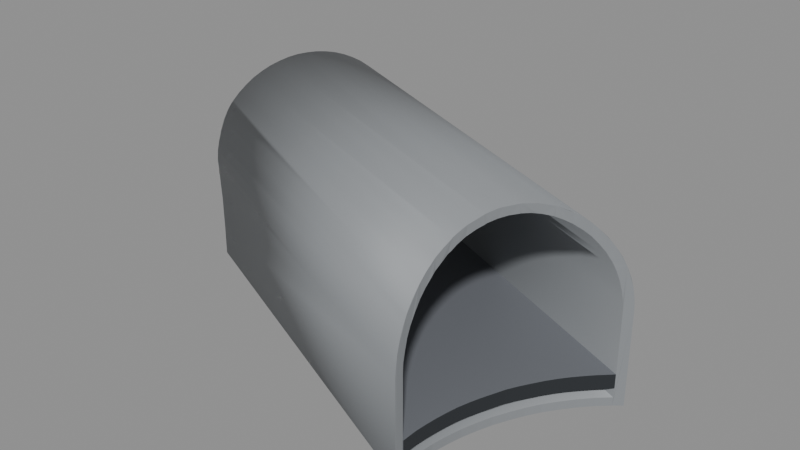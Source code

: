 # Source: BS_T06_Shell.blend  (saved by Blender 5.2.45; exported with 4.5.12 LTS)
import bpy
from mathutils import Matrix  # noqa: F401  (used for matrix-valued properties, if any)

bpy.ops.wm.read_factory_settings(use_empty=True)
scene = bpy.context.scene
scene.name = 'Scene'

# ---- materials (node trees are filled in below, after node groups)
mat_b4o_coat = bpy.data.materials.new('B4O_Coat')
mat_b4o_coat.diffuse_color = (0.26, 0.275, 0.29, 1.0)
mat_b4o_dark = bpy.data.materials.new('B4O_Dark')
mat_b4o_dark.diffuse_color = (0.024, 0.028, 0.033, 1.0)
mat_b4o_floor = bpy.data.materials.new('B4O_Floor')
mat_b4o_floor.diffuse_color = (0.16, 0.17, 0.19, 1.0)

# ---- material node trees
mat_b4o_coat.use_nodes = True; mat_b4o_coat.node_tree.nodes.clear()
_N = mat_b4o_coat.node_tree.nodes; _L = mat_b4o_coat.node_tree.links
n0 = _N.new('ShaderNodeBsdfPrincipled'); n0.name = 'Principled BSDF'; n0.location = (-200, 100)
n0.inputs[0].default_value = (0.26, 0.275, 0.29, 1.0)
n0.inputs[1].default_value = 0.08
n0.inputs[2].default_value = 0.57
n0.inputs[10].default_value = 0.005
n1 = _N.new('ShaderNodeOutputMaterial'); n1.name = 'Material Output'; n1.location = (200, 100)
_L.new(n0.outputs[0], n1.inputs[0])
n1.is_active_output = True
mat_b4o_dark.use_nodes = True; mat_b4o_dark.node_tree.nodes.clear()
_N = mat_b4o_dark.node_tree.nodes; _L = mat_b4o_dark.node_tree.links
n0 = _N.new('ShaderNodeBsdfPrincipled'); n0.name = 'Principled BSDF'; n0.location = (-200, 100)
n0.inputs[0].default_value = (0.024, 0.028, 0.033, 1.0)
n0.inputs[1].default_value = 0.1
n0.inputs[2].default_value = 0.55
n0.inputs[10].default_value = 0.005
n1 = _N.new('ShaderNodeOutputMaterial'); n1.name = 'Material Output'; n1.location = (200, 100)
_L.new(n0.outputs[0], n1.inputs[0])
n1.is_active_output = True
mat_b4o_floor.use_nodes = True; mat_b4o_floor.node_tree.nodes.clear()
_N = mat_b4o_floor.node_tree.nodes; _L = mat_b4o_floor.node_tree.links
n0 = _N.new('ShaderNodeBsdfPrincipled'); n0.name = 'Principled BSDF'; n0.location = (-200, 100)
n0.inputs[0].default_value = (0.16, 0.17, 0.19, 1.0)
n0.inputs[1].default_value = 0.03
n0.inputs[2].default_value = 0.7
n0.inputs[10].default_value = 0.005
n1 = _N.new('ShaderNodeOutputMaterial'); n1.name = 'Material Output'; n1.location = (200, 100)
_L.new(n0.outputs[0], n1.inputs[0])
n1.is_active_output = True

# ---- meshes
me_tunnel_vault = bpy.data.meshes.new('Tunnel_Vault')
me_tunnel_vault.from_pydata([(30.95, -24.13, 2.746), (31.01, -23.99, 2.912), (31.08, -23.84, 3.062), (31.15, -23.68, 3.196), (31.23, -23.5, 3.311), (31.31, -23.32, 3.406), (31.4, -23.12, 3.482), (31.48, -22.92, 3.536), (31.57, -22.72, 3.569), (31.67, -22.52, 3.58), (31.76, -22.31, 3.569), (31.85, -22.11, 3.536), (31.93, -21.91, 3.482), (32.02, -21.72, 3.406), (32.1, -21.54, 3.311), (32.18, -21.36, 3.196), (32.25, -21.2, 3.062), (32.32, -21.04, 2.912), (32.38, -20.91, 2.746), (31.26, -23.42, 3.152), (31.42, -23.08, 3.31), (31.34, -23.25, 3.24), (31.58, -22.71, 3.39), (31.75, -22.33, 3.39), (31.67, -22.52, 3.4), (31.5, -22.89, 3.36), (31.19, -23.58, 3.046), (31.91, -21.96, 3.31), (31.99, -21.78, 3.24), (31.83, -22.14, 3.36), (32.14, -21.45, 3.046), (32.07, -21.61, 3.152), (32.67, -20.66, 2.032), (32.83, -20.67, 1.366), (32.93, -20.68, 0.6861), (32.97, -20.69, 0.0), (31.0, -24.1, 2.679), (32.4, -20.86, 2.68), (30.93, -24.16, 2.693), (31.13, -23.72, 2.938), (30.97, -24.08, 2.755), (32.23, -21.24, 2.914), (32.19, -21.34, 2.953), (32.94, -20.59, -0.68), (32.93, -20.68, -0.68), (31.08, -24.75, -0.68), (31.39, -24.42, -0.68), (31.79, -23.87, -0.68), (32.44, -22.67, -0.68), (32.83, -21.36, -0.68), (32.67, -22.02, -0.68), (32.14, -23.28, -0.68), (31.08, -24.75, 0.6861), (30.99, -24.71, 1.3), (31.11, -24.77, 0.0), (30.99, -24.71, 1.366), (30.95, -24.69, 1.523), (30.92, -24.64, 1.745), (30.91, -24.57, 1.962), (30.91, -24.54, 2.032), (30.9, -24.48, 2.173), (30.9, -24.38, 2.375), (30.91, -24.26, 2.567), (30.93, -24.18, 2.679), (32.4, -20.86, 2.679), (32.45, -20.79, 2.567), (32.54, -20.7, 2.375), (32.6, -20.65, 2.214), (32.62, -20.64, 2.173), (32.67, -20.6, 2.032), (32.69, -20.58, 1.962), (32.74, -20.55, 1.745), (32.8, -20.54, 1.523), (32.84, -20.55, 1.366), (32.85, -20.55, 1.3), (32.94, -20.59, 0.6861), (32.97, -20.6, 0.0), (31.22, -24.62, -0.5), (31.39, -24.43, -0.5), (31.8, -23.88, -0.5), (32.15, -23.29, -0.5), (32.44, -22.67, -0.5), (32.84, -21.36, -0.5), (32.68, -22.02, -0.5), (32.93, -20.78, -0.5), (31.12, -24.57, 1.3), (31.21, -24.61, 0.6861), (31.24, -24.63, 0.0), (31.11, -24.57, 1.366), (31.09, -24.55, 1.506), (31.06, -24.5, 1.71), (31.05, -24.44, 1.91), (31.04, -24.36, 2.104), (31.05, -24.39, 2.032), (31.04, -24.27, 2.29), (31.05, -24.16, 2.467), (31.07, -24.03, 2.632), (31.05, -24.15, 2.478), (31.09, -23.89, 2.785), (31.08, -23.99, 2.679), (31.13, -23.74, 2.923), (32.21, -21.3, 2.923), (32.3, -21.18, 2.785), (32.26, -21.25, 2.858), (32.37, -21.1, 2.679), (32.39, -21.06, 2.632), (32.46, -20.96, 2.467), (32.54, -20.88, 2.29), (32.62, -20.82, 2.104), (32.64, -20.8, 2.032), (32.68, -20.77, 1.91), (32.74, -20.74, 1.71), (32.79, -20.73, 1.506), (32.83, -20.74, 1.3), (32.82, -20.74, 1.366), (32.95, -20.79, 0.0), (32.92, -20.78, 0.6861), (40.86, -24.11, -0.68), (39.0, -28.0, -0.68), (39.01, -28.28, -0.68), (39.01, -27.67, -0.68), (39.04, -27.35, -0.68), (39.17, -26.71, -0.68), (39.1, -27.02, -0.68), (39.27, -26.39, -0.68), (39.38, -26.09, -0.68), (39.52, -25.79, -0.68), (39.84, -25.22, -0.68), (39.67, -25.5, -0.68), (40.7, -24.24, -0.68), (40.24, -24.7, -0.68), (40.46, -24.46, -0.68), (40.03, -24.96, -0.68), (39.01, -28.28, 1.3), (39.01, -28.26, 1.523), (39.01, -28.23, 1.745), (39.01, -28.17, 1.962), (39.0, -28.08, 2.173), (39.0, -28.0, 2.333), (39.0, -27.98, 2.375), (39.0, -27.85, 2.567), (39.01, -27.71, 2.746), (39.01, -27.67, 2.785), (39.02, -27.55, 2.912), (39.04, -27.38, 3.062), (39.04, -27.35, 3.084), (39.07, -27.19, 3.196), (39.1, -27.02, 3.295), (39.1, -27.0, 3.311), (39.15, -26.8, 3.406), (39.17, -26.71, 3.44), (39.2, -26.59, 3.482), (39.27, -26.38, 3.536), (39.27, -26.39, 3.534), (39.35, -26.18, 3.569), (39.38, -26.09, 3.574), (39.43, -25.97, 3.58), (39.52, -25.79, 3.57), (39.53, -25.77, 3.569), (39.63, -25.57, 3.536), (39.67, -25.5, 3.516), (39.74, -25.38, 3.482), (39.84, -25.22, 3.415), (39.86, -25.2, 3.406), (39.98, -25.04, 3.311), (40.03, -24.96, 3.253), (40.1, -24.88, 3.196), (40.21, -24.73, 3.062), (40.24, -24.7, 3.027), (40.33, -24.61, 2.912), (40.44, -24.49, 2.746), (40.46, -24.46, 2.703), (40.54, -24.39, 2.567), (40.64, -24.3, 2.375), (40.7, -24.24, 2.194), (40.71, -24.23, 2.173), (40.78, -24.18, 1.962), (40.82, -24.14, 1.745), (40.85, -24.12, 1.523), (40.86, -24.11, 1.3), (39.0, -28.08, -0.5), (39.01, -27.67, -0.5), (39.04, -27.35, -0.5), (39.1, -27.02, -0.5), (39.38, -26.09, -0.5), (39.17, -26.71, -0.5), (39.27, -26.39, -0.5), (39.67, -25.5, -0.5), (40.7, -24.24, -0.5), (40.71, -24.24, -0.5), (40.24, -24.7, -0.5), (40.46, -24.46, -0.5), (39.84, -25.22, -0.5), (40.03, -24.96, -0.5), (39.52, -25.79, -0.5), (39.0, -28.0, -0.5), (39.0, -28.08, 1.3), (39.0, -28.07, 1.506), (39.0, -28.03, 1.71), (39.0, -28.0, 1.825), (39.0, -27.98, 1.91), (39.0, -27.9, 2.104), (39.01, -27.81, 2.29), (39.01, -27.69, 2.467), (39.02, -27.56, 2.632), (39.01, -27.67, 2.492), (39.04, -27.42, 2.785), (39.04, -27.35, 2.847), (39.06, -27.26, 2.923), (39.08, -27.09, 3.046), (39.1, -27.02, 3.086), (39.12, -26.92, 3.152), (39.16, -26.73, 3.24), (39.17, -26.71, 3.249), (39.22, -26.54, 3.31), (39.28, -26.35, 3.36), (39.27, -26.39, 3.348), (39.35, -26.16, 3.39), (39.38, -26.09, 3.394), (39.43, -25.97, 3.4), (39.52, -25.78, 3.39), (39.52, -25.79, 3.39), (39.61, -25.6, 3.36), (39.67, -25.5, 3.331), (39.71, -25.43, 3.31), (39.82, -25.26, 3.24), (39.84, -25.22, 3.218), (39.93, -25.11, 3.152), (40.03, -24.96, 3.046), (40.14, -24.83, 2.923), (40.03, -24.96, 3.043), (40.24, -24.7, 2.785), (40.34, -24.6, 2.632), (40.24, -24.7, 2.784), (40.43, -24.5, 2.467), (40.46, -24.46, 2.385), (40.51, -24.42, 2.29), (40.58, -24.36, 2.104), (40.63, -24.31, 1.91), (40.67, -24.27, 1.71), (40.7, -24.25, 1.506), (40.71, -24.24, 1.3), (40.7, -24.24, 1.376)], [], [(26, 3, 4, 5, 6, 7, 8, 9, 10, 11, 29, 23, 24, 22, 25, 20, 21, 19), (40, 38, 0, 1, 2, 3, 26, 39), (27, 29, 11, 12, 13, 14, 15, 16, 17, 18, 37, 41, 42, 30, 31, 28), (118, 119, 45, 46, 47, 51, 48, 50, 49, 44, 43, 117, 129, 131, 130, 132, 127, 128, 126, 125, 124, 122, 123, 121, 120), (53, 52, 54, 45, 119, 133), (134, 56, 55, 53, 133), (57, 56, 134, 135), (58, 57, 135, 136), (60, 59, 58, 136, 137), (139, 61, 60, 137, 138), (62, 61, 139, 140), (141, 0, 38, 63, 62, 140), (143, 1, 0, 141, 142), (2, 1, 143, 144), (3, 2, 144, 145, 146), (4, 3, 146, 147, 148), (5, 4, 148, 149), (6, 5, 149, 150, 151), (7, 6, 151, 153, 152), (8, 7, 152, 154), (156, 9, 8, 154, 155), (158, 10, 9, 156, 157), (159, 11, 10, 158), (161, 12, 11, 159, 160), (163, 13, 12, 161, 162), (164, 14, 13, 163), (166, 15, 14, 164, 165), (167, 16, 15, 166), (169, 17, 16, 167, 168), (170, 18, 17, 169), (171, 172, 65, 64, 37, 18, 170), (173, 66, 65, 172), (174, 175, 68, 67, 66, 173), (176, 70, 69, 68, 175), (177, 71, 70, 176), (178, 72, 71, 177), (179, 74, 73, 72, 178), (43, 76, 75, 74, 179, 117), (188, 189, 84, 82, 83, 81, 80, 79, 78, 77, 180, 195, 181, 182, 183, 185, 186, 184, 194, 187, 192, 193, 190, 191), (77, 87, 86, 85, 196, 180), (196, 85, 88, 89, 197), (197, 89, 90, 198), (198, 90, 91, 200, 199), (91, 93, 92, 201, 200), (201, 92, 94, 202), (95, 203, 202, 94), (95, 97, 96, 204, 205, 203), (96, 99, 98, 206, 204), (98, 100, 208, 207, 206), (100, 39, 26, 209, 208), (209, 26, 19, 211, 210), (211, 19, 21, 212), (212, 21, 20, 214, 213), (214, 20, 25, 215, 216), (215, 25, 22, 217), (217, 22, 24, 219, 218), (219, 24, 23, 220, 221), (29, 222, 220, 23), (27, 224, 223, 222, 29), (28, 225, 224, 27), (31, 227, 226, 225, 28), (30, 228, 227, 31), (30, 42, 101, 229, 230, 228), (101, 103, 102, 231, 229), (231, 102, 104, 105, 232, 233), (105, 106, 234, 232), (106, 107, 236, 235, 234), (107, 108, 237, 236), (237, 108, 109, 110, 238), (110, 111, 239, 238), (111, 112, 240, 239), (240, 112, 114, 113, 241, 242), (113, 116, 115, 84, 189, 241), (69, 32, 67, 68), (72, 73, 33, 32, 69, 70, 71), (75, 34, 33, 73, 74), (76, 35, 34, 75), (43, 44, 35, 76), (103, 41, 37, 64, 104, 102), (105, 104, 64, 65, 66, 67, 32, 109, 108, 107, 106), (110, 109, 32, 33, 114, 112, 111), (113, 114, 33, 34, 116), (34, 35, 115, 116), (84, 115, 35, 44, 49, 82), (82, 49, 50, 83), (42, 41, 103, 101), (83, 50, 48, 81), (81, 48, 51, 80), (80, 51, 47, 79), (98, 99, 36, 40, 39, 100), (97, 36, 99, 96), (79, 47, 46, 78), (36, 63, 38, 40), (92, 93, 59, 60, 61, 62, 63, 36, 97, 95, 94), (89, 88, 55, 56, 57, 58, 59, 93, 91, 90), (85, 86, 52, 53, 55, 88), (87, 54, 52, 86), (77, 78, 46, 45, 54, 87), (136, 135, 134, 133, 119, 118, 195, 180, 196, 197, 198, 199, 138, 137), (195, 118, 120, 181), (139, 138, 199, 200, 201, 202, 203, 205, 142, 141, 140), (181, 120, 121, 182), (207, 145, 144, 143, 142, 205, 204, 206), (182, 121, 123, 183), (210, 147, 146, 145, 207, 208, 209), (183, 123, 122, 185), (213, 150, 149, 148, 147, 210, 211, 212), (185, 122, 124, 186), (216, 153, 151, 150, 213, 214), (186, 124, 125, 184), (218, 155, 154, 152, 153, 216, 215, 217), (184, 125, 126, 194), (221, 157, 156, 155, 218, 219), (194, 126, 128, 187), (159, 158, 157, 221, 220, 222, 223, 160), (187, 128, 127, 192), (226, 162, 161, 160, 223, 224, 225), (192, 127, 132, 193), (230, 165, 164, 163, 162, 226, 227, 228), (193, 132, 130, 190), (233, 168, 167, 166, 165, 230, 229, 231), (190, 130, 131, 191), (170, 169, 168, 233, 232, 234, 235, 171), (191, 131, 129, 188), (173, 172, 171, 235, 236, 237, 238, 239, 240, 242, 174), (178, 177, 176, 175, 174, 242, 241, 189, 188, 129, 117, 179)])
me_tunnel_vault.polygons.foreach_set('use_smooth', [1, 1, 1, 1, 1, 1, 1, 1, 1, 1, 1, 1, 1, 1, 1, 1, 1, 1, 1, 1, 1, 1, 1, 1, 1, 1, 1, 1, 1, 1, 1, 1, 1, 1, 1, 1, 1, 1, 1, 1, 1, 1, 1, 1, 1, 1, 1, 1, 1, 1, 1, 1, 1, 1, 1, 1, 1, 1, 1, 1, 1, 1, 1, 1, 1, 1, 1, 1, 1, 1, 1, 1, 1, 0, 0, 0, 0, 0, 0, 0, 0, 0, 0, 0, 0, 0, 0, 0, 0, 0, 0, 0, 0, 0, 0, 0, 0, 0, 0, 0, 0, 0, 0, 0, 0, 0, 0, 0, 0, 0, 0, 0, 0, 0, 0, 0, 0, 0, 0, 0, 0, 0, 0, 0, 0, 0])
_uv = me_tunnel_vault.uv_layers.new(name='UVMap')
_uv.uv.foreach_set('vector', [-23.58, 3.046, -23.68, 3.196, -23.5, 3.311, -23.32, 3.406, -23.12, 3.482, -22.92, 3.536, -22.72, 3.569, -22.52, 3.58, -22.31, 3.569, -22.11, 3.536, -22.14, 3.36, -22.33, 3.39, -22.52, 3.4, -22.71, 3.39, -22.89, 3.36, -23.08, 3.31, -23.25, 3.24, -23.42, 3.152, -24.08, 2.755, -24.16, 2.693, -24.13, 2.746, -23.99, 2.912, -23.84, 3.062, -23.68, 3.196, -23.58, 3.046, -23.72, 2.938, -21.96, 3.31, -22.14, 3.36, -22.11, 3.536, -21.91, 3.482, -21.72, 3.406, -21.54, 3.311, -21.36, 3.196, -21.2, 3.062, -21.04, 2.912, -20.91, 2.746, -20.86, 2.68, -21.24, 2.914, -21.34, 2.953, -21.45, 3.046, -21.61, 3.152, -21.78, 3.24, 39.0, -28.0, 39.01, -28.28, 31.08, -24.75, 31.39, -24.42, 31.79, -23.87, 32.14, -23.28, 32.44, -22.67, 32.67, -22.02, 32.83, -21.36, 32.93, -20.68, 32.94, -20.59, 40.86, -24.11, 40.7, -24.24, 40.46, -24.46, 40.24, -24.7, 40.03, -24.96, 39.84, -25.22, 39.67, -25.5, 39.52, -25.79, 39.38, -26.09, 39.27, -26.39, 39.17, -26.71, 39.1, -27.02, 39.04, -27.35, 39.01, -27.67, 30.99, 1.3, 31.08, 0.6861, 31.11, 0.0, 31.08, -0.68, 39.01, -0.68, 39.01, 1.3, 39.01, 1.523, 30.95, 1.523, 30.99, 1.366, 30.99, 1.3, 39.01, 1.3, 30.92, 1.745, 30.95, 1.523, 39.01, 1.523, 39.01, 1.745, 30.91, 1.962, 30.92, 1.745, 39.01, 1.745, 39.01, 1.962, 30.9, 2.173, 30.91, 2.032, 30.91, 1.962, 39.01, 1.962, 39.0, 2.173, 39.0, 2.375, 30.9, 2.375, 30.9, 2.173, 39.0, 2.173, 39.0, 2.333, 30.91, 2.567, 30.9, 2.375, 39.0, 2.375, 39.0, 2.567, 39.01, 2.746, 30.95, 2.746, 30.93, 2.693, 30.93, 2.679, 30.91, 2.567, 39.0, 2.567, 39.02, 2.912, 31.01, 2.912, 30.95, 2.746, 39.01, 2.746, 39.01, 2.785, 31.08, -23.84, 31.01, -23.99, 39.02, -27.55, 39.04, -27.38, 31.15, -23.68, 31.08, -23.84, 39.04, -27.38, 39.04, -27.35, 39.07, -27.19, 31.23, -23.5, 31.15, -23.68, 39.07, -27.19, 39.1, -27.02, 39.1, -27.0, 31.31, -23.32, 31.23, -23.5, 39.1, -27.0, 39.15, -26.8, 31.4, -23.12, 31.31, -23.32, 39.15, -26.8, 39.17, -26.71, 39.2, -26.59, 31.48, -22.92, 31.4, -23.12, 39.2, -26.59, 39.27, -26.39, 39.27, -26.38, 31.57, -22.72, 31.48, -22.92, 39.27, -26.38, 39.35, -26.18, 39.43, -25.97, 31.67, -22.52, 31.57, -22.72, 39.35, -26.18, 39.38, -26.09, 39.53, -25.77, 31.76, -22.31, 31.67, -22.52, 39.43, -25.97, 39.52, -25.79, 39.63, -25.57, 31.85, -22.11, 31.76, -22.31, 39.53, -25.77, 39.74, -25.38, 31.93, -21.91, 31.85, -22.11, 39.63, -25.57, 39.67, -25.5, 39.86, -25.2, 32.02, -21.72, 31.93, -21.91, 39.74, -25.38, 39.84, -25.22, 39.98, -25.04, 32.1, -21.54, 32.02, -21.72, 39.86, -25.2, 40.1, -24.88, 32.18, -21.36, 32.1, -21.54, 39.98, -25.04, 40.03, -24.96, 40.21, -24.73, 32.25, -21.2, 32.18, -21.36, 40.1, -24.88, 40.33, -24.61, 32.32, -21.04, 32.25, -21.2, 40.21, -24.73, 40.24, -24.7, 40.44, 2.746, 32.38, 2.746, 32.32, 2.912, 40.33, 2.912, 40.46, 2.703, 40.54, 2.567, 32.45, 2.567, 32.4, 2.679, 32.4, 2.68, 32.38, 2.746, 40.44, 2.746, 40.64, 2.375, 32.54, 2.375, 32.45, 2.567, 40.54, 2.567, 40.7, 2.194, 40.71, 2.173, 32.62, 2.173, 32.6, 2.214, 32.54, 2.375, 40.64, 2.375, 40.78, 1.962, 32.69, 1.962, 32.67, 2.032, 32.62, 2.173, 40.71, 2.173, 40.82, 1.745, 32.74, 1.745, 32.69, 1.962, 40.78, 1.962, 40.85, 1.523, 32.8, 1.523, 32.74, 1.745, 40.82, 1.745, 40.86, 1.3, 32.85, 1.3, 32.84, 1.366, 32.8, 1.523, 40.85, 1.523, 32.94, -0.68, 32.97, 0.0, 32.94, 0.6861, 32.85, 1.3, 40.86, 1.3, 40.86, -0.68, 40.7, -24.24, 40.71, -24.24, 32.93, -20.78, 32.84, -21.36, 32.68, -22.02, 32.44, -22.67, 32.15, -23.29, 31.8, -23.88, 31.39, -24.43, 31.22, -24.62, 39.0, -28.08, 39.0, -28.0, 39.01, -27.67, 39.04, -27.35, 39.1, -27.02, 39.17, -26.71, 39.27, -26.39, 39.38, -26.09, 39.52, -25.79, 39.67, -25.5, 39.84, -25.22, 40.03, -24.96, 40.24, -24.7, 40.46, -24.46, 31.22, -0.5, 31.24, 0.0, 31.21, 0.6861, 31.12, 1.3, 39.0, 1.3, 39.0, -0.5, 39.0, 1.3, 31.12, 1.3, 31.11, 1.366, 31.09, 1.506, 39.0, 1.506, 39.0, 1.506, 31.09, 1.506, 31.06, 1.71, 39.0, 1.71, 39.0, 1.71, 31.06, 1.71, 31.05, 1.91, 39.0, 1.91, 39.0, 1.825, 31.05, 1.91, 31.05, 2.032, 31.04, 2.104, 39.0, 2.104, 39.0, 1.91, 39.0, 2.104, 31.04, 2.104, 31.04, 2.29, 39.01, 2.29, 31.05, 2.467, 39.01, 2.467, 39.01, 2.29, 31.04, 2.29, 31.05, 2.467, 31.05, 2.478, 31.07, 2.632, 39.02, 2.632, 39.01, 2.492, 39.01, 2.467, 31.07, 2.632, 31.08, 2.679, 31.09, 2.785, 39.04, 2.785, 39.02, 2.632, 31.09, -23.89, 31.13, -23.74, 39.06, -27.26, 39.04, -27.35, 39.04, -27.42, 31.13, -23.74, 31.13, -23.72, 31.19, -23.58, 39.08, -27.09, 39.06, -27.26, 39.08, -27.09, 31.19, -23.58, 31.26, -23.42, 39.12, -26.92, 39.1, -27.02, 39.12, -26.92, 31.26, -23.42, 31.34, -23.25, 39.16, -26.73, 39.16, -26.73, 31.34, -23.25, 31.42, -23.08, 39.22, -26.54, 39.17, -26.71, 39.22, -26.54, 31.42, -23.08, 31.5, -22.89, 39.28, -26.35, 39.27, -26.39, 39.28, -26.35, 31.5, -22.89, 31.58, -22.71, 39.35, -26.16, 39.35, -26.16, 31.58, -22.71, 31.67, -22.52, 39.43, -25.97, 39.38, -26.09, 39.43, -25.97, 31.67, -22.52, 31.75, -22.33, 39.52, -25.78, 39.52, -25.79, 31.83, -22.14, 39.61, -25.6, 39.52, -25.78, 31.75, -22.33, 31.91, -21.96, 39.71, -25.43, 39.67, -25.5, 39.61, -25.6, 31.83, -22.14, 31.99, -21.78, 39.82, -25.26, 39.71, -25.43, 31.91, -21.96, 32.07, -21.61, 39.93, -25.11, 39.84, -25.22, 39.82, -25.26, 31.99, -21.78, 32.14, -21.45, 40.03, -24.96, 39.93, -25.11, 32.07, -21.61, 32.14, -21.45, 32.19, -21.34, 32.21, -21.3, 40.14, -24.83, 40.03, -24.96, 40.03, -24.96, 32.21, -21.3, 32.26, -21.25, 32.3, -21.18, 40.24, -24.7, 40.14, -24.83, 40.24, 2.785, 32.3, 2.785, 32.37, 2.679, 32.39, 2.632, 40.34, 2.632, 40.24, 2.784, 32.39, 2.632, 32.46, 2.467, 40.43, 2.467, 40.34, 2.632, 32.46, 2.467, 32.54, 2.29, 40.51, 2.29, 40.46, 2.385, 40.43, 2.467, 32.54, 2.29, 32.62, 2.104, 40.58, 2.104, 40.51, 2.29, 40.58, 2.104, 32.62, 2.104, 32.64, 2.032, 32.68, 1.91, 40.63, 1.91, 32.68, 1.91, 32.74, 1.71, 40.67, 1.71, 40.63, 1.91, 32.74, 1.71, 32.79, 1.506, 40.7, 1.506, 40.67, 1.71, 40.7, 1.506, 32.79, 1.506, 32.82, 1.366, 32.83, 1.3, 40.71, 1.3, 40.7, 1.376, 32.83, 1.3, 32.92, 0.6861, 32.95, 0.0, 32.93, -0.5, 40.71, -0.5, 40.71, 1.3, -20.6, 2.032, -20.66, 2.032, -20.65, 2.214, -20.64, 2.173, -20.54, 1.523, -20.55, 1.366, -20.67, 1.366, -20.66, 2.032, -20.6, 2.032, -20.58, 1.962, -20.55, 1.745, -20.59, 0.6861, -20.68, 0.6861, -20.67, 1.366, -20.55, 1.366, -20.55, 1.3, -20.6, 0.0, -20.69, 0.0, -20.68, 0.6861, -20.59, 0.6861, -20.59, -0.68, -20.68, -0.68, -20.69, 0.0, -20.6, 0.0, -21.25, 2.858, -21.24, 2.914, -20.86, 2.68, -20.86, 2.679, -21.1, 2.679, -21.18, 2.785, -21.06, 2.632, -21.1, 2.679, -20.86, 2.679, -20.79, 2.567, -20.7, 2.375, -20.65, 2.214, -20.66, 2.032, -20.8, 2.032, -20.82, 2.104, -20.88, 2.29, -20.96, 2.467, -20.77, 1.91, -20.8, 2.032, -20.66, 2.032, -20.67, 1.366, -20.74, 1.366, -20.73, 1.506, -20.74, 1.71, -20.74, 1.3, -20.74, 1.366, -20.67, 1.366, -20.68, 0.6861, -20.78, 0.6861, -20.68, 0.6861, -20.69, 0.0, -20.79, 0.0, -20.78, 0.6861, -20.78, -0.5, -20.79, 0.0, -20.69, 0.0, -20.68, -0.68, -21.36, -0.68, -21.36, -0.5, -21.36, -0.5, -21.36, -0.68, -22.02, -0.68, -22.02, -0.5, -21.34, 2.953, -21.24, 2.914, -21.25, 2.858, -21.3, 2.923, -22.02, -0.5, -22.02, -0.68, -22.67, -0.68, -22.67, -0.5, -22.67, -0.5, -22.67, -0.68, -23.28, -0.68, -23.29, -0.5, -23.29, -0.5, -23.28, -0.68, -23.87, -0.68, -23.88, -0.5, -23.89, 2.785, -23.99, 2.679, -24.1, 2.679, -24.08, 2.755, -23.72, 2.938, -23.74, 2.923, -24.15, 2.478, -24.1, 2.679, -23.99, 2.679, -24.03, 2.632, -23.88, -0.5, -23.87, -0.68, -24.42, -0.68, -24.43, -0.5, -24.1, 2.679, -24.18, 2.679, -24.16, 2.693, -24.08, 2.755, -24.36, 2.104, -24.39, 2.032, -24.54, 2.032, -24.48, 2.173, -24.38, 2.375, -24.26, 2.567, -24.18, 2.679, -24.1, 2.679, -24.15, 2.478, -24.16, 2.467, -24.27, 2.29, -24.55, 1.506, -24.57, 1.366, -24.71, 1.366, -24.69, 1.523, -24.64, 1.745, -24.57, 1.962, -24.54, 2.032, -24.39, 2.032, -24.44, 1.91, -24.5, 1.71, -24.57, 1.3, -24.61, 0.6861, -24.75, 0.6861, -24.71, 1.3, -24.71, 1.366, -24.57, 1.366, -24.63, 0.0, -24.77, 0.0, -24.75, 0.6861, -24.61, 0.6861, -24.62, -0.5, -24.43, -0.5, -24.42, -0.68, -24.75, -0.68, -24.77, 0.0, -24.63, 0.0, -28.17, 1.962, -28.23, 1.745, -28.26, 1.523, -28.28, 1.3, -28.28, -0.68, -28.0, -0.68, -28.0, -0.5, -28.08, -0.5, -28.08, 1.3, -28.07, 1.506, -28.03, 1.71, -28.0, 1.825, -28.0, 2.333, -28.08, 2.173, -28.0, -0.5, -28.0, -0.68, -27.67, -0.68, -27.67, -0.5, -27.98, 2.375, -28.0, 2.333, -28.0, 1.825, -27.98, 1.91, -27.9, 2.104, -27.81, 2.29, -27.69, 2.467, -27.67, 2.492, -27.67, 2.785, -27.71, 2.746, -27.85, 2.567, -27.67, -0.5, -27.67, -0.68, -27.35, -0.68, -27.35, -0.5, -27.35, 2.847, -27.35, 3.084, -27.38, 3.062, -27.55, 2.912, -27.67, 2.785, -27.67, 2.492, -27.56, 2.632, -27.42, 2.785, -27.35, -0.5, -27.35, -0.68, -27.02, -0.68, -27.02, -0.5, -27.02, 3.086, -27.02, 3.295, -27.19, 3.196, -27.35, 3.084, -27.35, 2.847, -27.26, 2.923, -27.09, 3.046, -27.02, -0.5, -27.02, -0.68, -26.71, -0.68, -26.71, -0.5, -26.71, 3.249, -26.71, 3.44, -26.8, 3.406, -27.0, 3.311, -27.02, 3.295, -27.02, 3.086, -26.92, 3.152, -26.73, 3.24, -26.71, -0.5, -26.71, -0.68, -26.39, -0.68, -26.39, -0.5, -26.39, 3.348, -26.39, 3.534, -26.59, 3.482, -26.71, 3.44, -26.71, 3.249, -26.54, 3.31, -26.39, -0.5, -26.39, -0.68, -26.09, -0.68, -26.09, -0.5, -26.09, 3.394, -26.09, 3.574, -26.18, 3.569, -26.38, 3.536, -26.39, 3.534, -26.39, 3.348, -26.35, 3.36, -26.16, 3.39, -26.09, -0.5, -26.09, -0.68, -25.79, -0.68, -25.79, -0.5, -25.79, 3.39, -25.79, 3.57, -25.97, 3.58, -26.09, 3.574, -26.09, 3.394, -25.97, 3.4, -25.79, -0.5, -25.79, -0.68, -25.5, -0.68, -25.5, -0.5, -25.57, 3.536, -25.77, 3.569, -25.79, 3.57, -25.79, 3.39, -25.78, 3.39, -25.6, 3.36, -25.5, 3.331, -25.5, 3.516, -25.5, -0.5, -25.5, -0.68, -25.22, -0.68, -25.22, -0.5, -25.22, 3.218, -25.22, 3.415, -25.38, 3.482, -25.5, 3.516, -25.5, 3.331, -25.43, 3.31, -25.26, 3.24, -25.22, -0.5, -25.22, -0.68, -24.96, -0.68, -24.96, -0.5, -24.96, 3.043, -24.96, 3.253, -25.04, 3.311, -25.2, 3.406, -25.22, 3.415, -25.22, 3.218, -25.11, 3.152, -24.96, 3.046, -24.96, -0.5, -24.96, -0.68, -24.7, -0.68, -24.7, -0.5, -24.7, 2.784, -24.7, 3.027, -24.73, 3.062, -24.88, 3.196, -24.96, 3.253, -24.96, 3.043, -24.83, 2.923, -24.7, 2.785, -24.7, -0.5, -24.7, -0.68, -24.46, -0.68, -24.46, -0.5, -24.49, 2.746, -24.61, 2.912, -24.7, 3.027, -24.7, 2.784, -24.6, 2.632, -24.5, 2.467, -24.46, 2.385, -24.46, 2.703, 40.46, -0.5, 40.46, -0.68, 40.7, -0.68, 40.7, -0.5, 40.64, 2.375, 40.54, 2.567, 40.46, 2.703, 40.46, 2.385, 40.51, 2.29, 40.58, 2.104, 40.63, 1.91, 40.67, 1.71, 40.7, 1.506, 40.7, 1.376, 40.7, 2.194, 40.85, 1.523, 40.82, 1.745, 40.78, 1.962, 40.71, 2.173, 40.7, 2.194, 40.7, 1.376, 40.71, 1.3, 40.71, -0.5, 40.7, -0.5, 40.7, -0.68, 40.86, -0.68, 40.86, 1.3])
me_tunnel_vault.materials.append(mat_b4o_coat)
me_tunnel_vault.materials.append(None)
me_tunnel_vault.materials.append(mat_b4o_dark)
me_tunnel_vault.update()
me_b3_t06_floor = bpy.data.meshes.new('B3-T06_Floor')
me_b3_t06_floor.from_pydata([(31.62, -24.17, -0.3), (31.82, -23.89, -0.3), (32.0, -23.6, -0.3), (32.17, -23.3, -0.3), (32.32, -22.99, -0.3), (32.59, -22.36, -0.3), (32.69, -22.03, -0.3), (32.79, -21.7, -0.3), (32.92, -21.03, -0.3), (32.95, -20.79, -0.3), (32.86, -21.36, -0.3), (32.46, -22.68, -0.3), (31.24, -24.63, -0.3), (31.41, -24.44, -0.3), (31.24, -24.63, 0.0), (31.41, -24.44, 0.0), (31.62, -24.17, 0.0), (31.82, -23.89, 0.0), (32.0, -23.6, 0.0), (32.17, -23.3, 0.0), (32.32, -22.99, 0.0), (32.46, -22.68, 0.0), (32.59, -22.36, 0.0), (32.69, -22.03, 0.0), (32.86, -21.36, 0.0), (32.79, -21.7, 0.0), (32.92, -21.03, 0.0), (32.95, -20.79, 0.0), (39.01, -27.75, -0.3), (39.03, -27.51, -0.3), (39.06, -27.27, -0.3), (39.1, -27.03, -0.3), (39.39, -26.09, -0.3), (39.15, -26.79, -0.3), (39.22, -26.55, -0.3), (39.3, -26.32, -0.3), (39.59, -25.65, -0.3), (39.72, -25.43, -0.3), (40.71, -24.24, -0.3), (40.65, -24.3, -0.3), (40.14, -24.83, -0.3), (40.3, -24.65, -0.3), (40.47, -24.47, -0.3), (39.85, -25.22, -0.3), (39.99, -25.02, -0.3), (39.48, -25.86, -0.3), (39.01, -28.08, -0.3), (39.01, -28.0, -0.3), (39.01, -28.08, 0.0), (39.01, -27.75, 0.0), (39.03, -27.51, 0.0), (39.06, -27.27, 0.0), (39.1, -27.03, 0.0), (39.39, -26.09, 0.0), (39.15, -26.79, 0.0), (39.22, -26.55, 0.0), (39.3, -26.32, 0.0), (39.59, -25.65, 0.0), (40.71, -24.24, 0.0), (40.65, -24.3, 0.0), (40.47, -24.47, 0.0), (40.14, -24.83, 0.0), (40.3, -24.65, 0.0), (39.72, -25.43, 0.0), (39.85, -25.22, 0.0), (39.99, -25.02, 0.0), (39.48, -25.86, 0.0), (39.01, -28.0, 0.0)], [], [(46, 12, 13, 0, 1, 2, 3, 4, 11, 5, 6, 7, 10, 8, 9, 38, 39, 42, 41, 40, 44, 43, 37, 36, 45, 32, 35, 34, 33, 31, 30, 29, 28, 47), (59, 58, 27, 26, 24, 25, 23, 22, 21, 20, 19, 18, 17, 16, 15, 14, 48, 67, 49, 50, 51, 52, 54, 55, 56, 53, 66, 57, 63, 64, 65, 61, 62, 60), (38, 9, 27, 58), (48, 14, 12, 46), (8, 26, 27, 9), (8, 10, 24, 26), (10, 7, 25, 24), (7, 6, 23, 25), (6, 5, 22, 23), (5, 11, 21, 22), (11, 4, 20, 21), (4, 3, 19, 20), (3, 2, 18, 19), (2, 1, 17, 18), (1, 0, 16, 17), (0, 13, 15, 16), (15, 13, 12, 14), (46, 47, 67, 48), (67, 47, 28, 49), (49, 28, 29, 50), (50, 29, 30, 51), (51, 30, 31, 52), (52, 31, 33, 54), (54, 33, 34, 55), (55, 34, 35, 56), (56, 35, 32, 53), (53, 32, 45, 66), (66, 45, 36, 57), (57, 36, 37, 63), (63, 37, 43, 64), (64, 43, 44, 65), (65, 44, 40, 61), (61, 40, 41, 62), (62, 41, 42, 60), (60, 42, 39, 59), (58, 59, 39, 38)])
me_b3_t06_floor.polygons.foreach_set('material_index', [0, 0, 0, 0, 0, 0, 0, 0, 0, 0, 0, 0, 0, 0, 0, 0, 0, 1, 1, 1, 1, 1, 1, 1, 1, 1, 1, 1, 1, 1, 1, 1, 1, 1, 1, 1])
_uv = me_b3_t06_floor.uv_layers.new(name='UVMap')
_uv.uv.foreach_set('vector', [39.01, -28.08, 31.24, -24.63, 31.41, -24.44, 31.62, -24.17, 31.82, -23.89, 32.0, -23.6, 32.17, -23.3, 32.32, -22.99, 32.46, -22.68, 32.59, -22.36, 32.69, -22.03, 32.79, -21.7, 32.86, -21.36, 32.92, -21.03, 32.95, -20.79, 40.71, -24.24, 40.65, -24.3, 40.47, -24.47, 40.3, -24.65, 40.14, -24.83, 39.99, -25.02, 39.85, -25.22, 39.72, -25.43, 39.59, -25.65, 39.48, -25.86, 39.39, -26.09, 39.3, -26.32, 39.22, -26.55, 39.15, -26.79, 39.1, -27.03, 39.06, -27.27, 39.03, -27.51, 39.01, -27.75, 39.01, -28.0, 40.65, -24.3, 40.71, -24.24, 32.95, -20.79, 32.92, -21.03, 32.86, -21.36, 32.79, -21.7, 32.69, -22.03, 32.59, -22.36, 32.46, -22.68, 32.32, -22.99, 32.17, -23.3, 32.0, -23.6, 31.82, -23.89, 31.62, -24.17, 31.41, -24.44, 31.24, -24.63, 39.01, -28.08, 39.01, -28.0, 39.01, -27.75, 39.03, -27.51, 39.06, -27.27, 39.1, -27.03, 39.15, -26.79, 39.22, -26.55, 39.3, -26.32, 39.39, -26.09, 39.48, -25.86, 39.59, -25.65, 39.72, -25.43, 39.85, -25.22, 39.99, -25.02, 40.14, -24.83, 40.3, -24.65, 40.47, -24.47, 40.71, -0.3, 32.95, -0.3, 32.95, 0.0, 40.71, 0.0, 39.01, 0.0, 31.24, 0.0, 31.24, -0.3, 39.01, -0.3, -21.03, -0.3, -21.03, 0.0, -20.79, 0.0, -20.79, -0.3, -21.03, -0.3, -21.36, -0.3, -21.36, 0.0, -21.03, 0.0, -21.36, -0.3, -21.7, -0.3, -21.7, 0.0, -21.36, 0.0, -21.7, -0.3, -22.03, -0.3, -22.03, 0.0, -21.7, 0.0, -22.03, -0.3, -22.36, -0.3, -22.36, 0.0, -22.03, 0.0, -22.36, -0.3, -22.68, -0.3, -22.68, 0.0, -22.36, 0.0, -22.68, -0.3, -22.99, -0.3, -22.99, 0.0, -22.68, 0.0, -22.99, -0.3, -23.3, -0.3, -23.3, 0.0, -22.99, 0.0, -23.3, -0.3, -23.6, -0.3, -23.6, 0.0, -23.3, 0.0, -23.6, -0.3, -23.89, -0.3, -23.89, 0.0, -23.6, 0.0, -23.89, -0.3, -24.17, -0.3, -24.17, 0.0, -23.89, 0.0, -24.17, -0.3, -24.44, -0.3, -24.44, 0.0, -24.17, 0.0, -24.44, 0.0, -24.44, -0.3, -24.63, -0.3, -24.63, 0.0, -28.08, -0.3, -28.0, -0.3, -28.0, 0.0, -28.08, 0.0, -28.0, 0.0, -28.0, -0.3, -27.75, -0.3, -27.75, 0.0, -27.75, 0.0, -27.75, -0.3, -27.51, -0.3, -27.51, 0.0, -27.51, 0.0, -27.51, -0.3, -27.27, -0.3, -27.27, 0.0, -27.27, 0.0, -27.27, -0.3, -27.03, -0.3, -27.03, 0.0, -27.03, 0.0, -27.03, -0.3, -26.79, -0.3, -26.79, 0.0, -26.79, 0.0, -26.79, -0.3, -26.55, -0.3, -26.55, 0.0, -26.55, 0.0, -26.55, -0.3, -26.32, -0.3, -26.32, 0.0, -26.32, 0.0, -26.32, -0.3, -26.09, -0.3, -26.09, 0.0, -26.09, 0.0, -26.09, -0.3, -25.86, -0.3, -25.86, 0.0, -25.86, 0.0, -25.86, -0.3, -25.65, -0.3, -25.65, 0.0, -25.65, 0.0, -25.65, -0.3, -25.43, -0.3, -25.43, 0.0, -25.43, 0.0, -25.43, -0.3, -25.22, -0.3, -25.22, 0.0, -25.22, 0.0, -25.22, -0.3, -25.02, -0.3, -25.02, 0.0, -25.02, 0.0, -25.02, -0.3, -24.83, -0.3, -24.83, 0.0, -24.83, 0.0, -24.83, -0.3, -24.65, -0.3, -24.65, 0.0, -24.65, 0.0, -24.65, -0.3, -24.47, -0.3, -24.47, 0.0, 40.47, 0.0, 40.47, -0.3, 40.65, -0.3, 40.65, 0.0, 40.71, 0.0, 40.65, 0.0, 40.65, -0.3, 40.71, -0.3])
me_b3_t06_floor.materials.append(mat_b4o_floor)
me_b3_t06_floor.materials.append(mat_b4o_dark)
me_b3_t06_floor.update()

# ---- objects
ob_tunnel_vault = bpy.data.objects.new('Tunnel_Vault', me_tunnel_vault)
ob_b3_t06_floor = bpy.data.objects.new('B3-T06_Floor', me_b3_t06_floor)

# ---- transforms, parenting, visibility, modifiers, constraints
ob_tunnel_vault.location = (0.0, 0.0, 0.0)
ob_b3_t06_floor.location = (0.0, 0.0, 0.0)

# ---- collection membership
scene.collection.objects.link(ob_tunnel_vault)
scene.collection.objects.link(ob_b3_t06_floor)

# ---- scene / render settings (as saved in the file)
scene.frame_start = 1; scene.frame_end = 250; scene.frame_set(1)
scene.render.engine = 'BLENDER_EEVEE_NEXT'
scene.render.bake_bias = 0.0
scene.render.bake_samples = 0
scene.render.compositor_device = 'GPU'
scene.eevee.use_volume_custom_range = False
scene.eevee.fast_gi_thickness_near = 0.1
scene.eevee.fast_gi_thickness_far = 0.0
scene.eevee.ray_tracing_options.screen_trace_thickness = 0.1
bpy.context.view_layer.update()

# ---- added for rendering (the .blend has no active camera and no usable light): camera, sun + grey world if the file has none
cam_auto = bpy.data.cameras.new('AutoCamera')
cam_auto.lens = 50.0
cam_auto.sensor_width = 36.0
cam_auto.clip_end = 1000.0
ob_auto_camera = bpy.data.objects.new('AutoCamera', cam_auto)
scene.collection.objects.link(ob_auto_camera)
ob_auto_camera.location = (48.2002, -39.1926, 11.3064)
ob_auto_camera.rotation_euler = (1.09748, -7.21219e-08, 0.694738)
scene.camera = ob_auto_camera
light_auto_sun = bpy.data.lights.new('AutoSun', 'SUN')
light_auto_sun.energy = 3.0
light_auto_sun.angle = 0.0523599
ob_auto_sun = bpy.data.objects.new('AutoSun', light_auto_sun)
scene.collection.objects.link(ob_auto_sun)
ob_auto_sun.rotation_euler = (0.872665, 0.174533, 0.523599)
if scene.world is None:
    world_auto = bpy.data.worlds.new('AutoWorld')
    world_auto.color = (0.3, 0.3, 0.3)
    scene.world = world_auto
bpy.context.view_layer.update()

